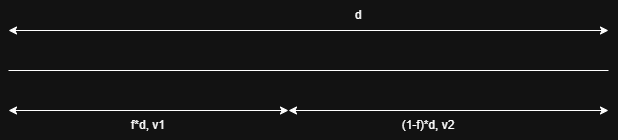

The diagram above was exported from draw.io. Its source (the exported page's mxGraphModel, read from the mxfile embedded in the PNG):
<mxGraphModel dx="666" dy="336" grid="1" gridSize="10" guides="1" tooltips="1" connect="1" arrows="1" fold="1" page="1" pageScale="1" pageWidth="850" pageHeight="1100" math="0" shadow="0">
  <root>
    <mxCell id="0" />
    <mxCell id="1" parent="0" />
    <mxCell id="7mfRWGkkioowa0mynIMe-1" edge="1" parent="1" style="endArrow=none;html=1;rounded=0;" value="">
      <mxGeometry height="50" relative="1" width="50" as="geometry">
        <mxPoint x="160" y="480" as="sourcePoint" />
        <mxPoint x="760" y="480" as="targetPoint" />
      </mxGeometry>
    </mxCell>
    <mxCell id="7mfRWGkkioowa0mynIMe-2" edge="1" parent="1" style="endArrow=classic;startArrow=classic;html=1;rounded=0;" value="">
      <mxGeometry height="50" relative="1" width="50" as="geometry">
        <mxPoint x="160" y="520" as="sourcePoint" />
        <mxPoint x="440" y="520" as="targetPoint" />
      </mxGeometry>
    </mxCell>
    <mxCell id="7mfRWGkkioowa0mynIMe-3" parent="1" style="text;html=1;whiteSpace=wrap;strokeColor=none;fillColor=none;align=center;verticalAlign=middle;rounded=0;" value="f*d, v1" vertex="1">
      <mxGeometry height="30" width="60" x="270" y="520" as="geometry" />
    </mxCell>
    <mxCell id="7mfRWGkkioowa0mynIMe-4" edge="1" parent="1" style="endArrow=classic;startArrow=classic;html=1;rounded=0;" value="">
      <mxGeometry height="50" relative="1" width="50" as="geometry">
        <mxPoint x="160" y="440" as="sourcePoint" />
        <mxPoint x="760" y="440" as="targetPoint" />
      </mxGeometry>
    </mxCell>
    <mxCell id="7mfRWGkkioowa0mynIMe-5" parent="1" style="text;html=1;whiteSpace=wrap;strokeColor=none;fillColor=none;align=center;verticalAlign=middle;rounded=0;" value="d" vertex="1">
      <mxGeometry height="30" width="60" x="480" y="410" as="geometry" />
    </mxCell>
    <mxCell id="7mfRWGkkioowa0mynIMe-6" edge="1" parent="1" style="endArrow=classic;startArrow=classic;html=1;rounded=0;" value="">
      <mxGeometry height="50" relative="1" width="50" as="geometry">
        <mxPoint x="440" y="520" as="sourcePoint" />
        <mxPoint x="760" y="520" as="targetPoint" />
      </mxGeometry>
    </mxCell>
    <mxCell id="7mfRWGkkioowa0mynIMe-7" parent="1" style="text;html=1;whiteSpace=wrap;strokeColor=none;fillColor=none;align=center;verticalAlign=middle;rounded=0;" value="(1-f)*d, v2" vertex="1">
      <mxGeometry height="30" width="60" x="550" y="520" as="geometry" />
    </mxCell>
  </root>
</mxGraphModel>